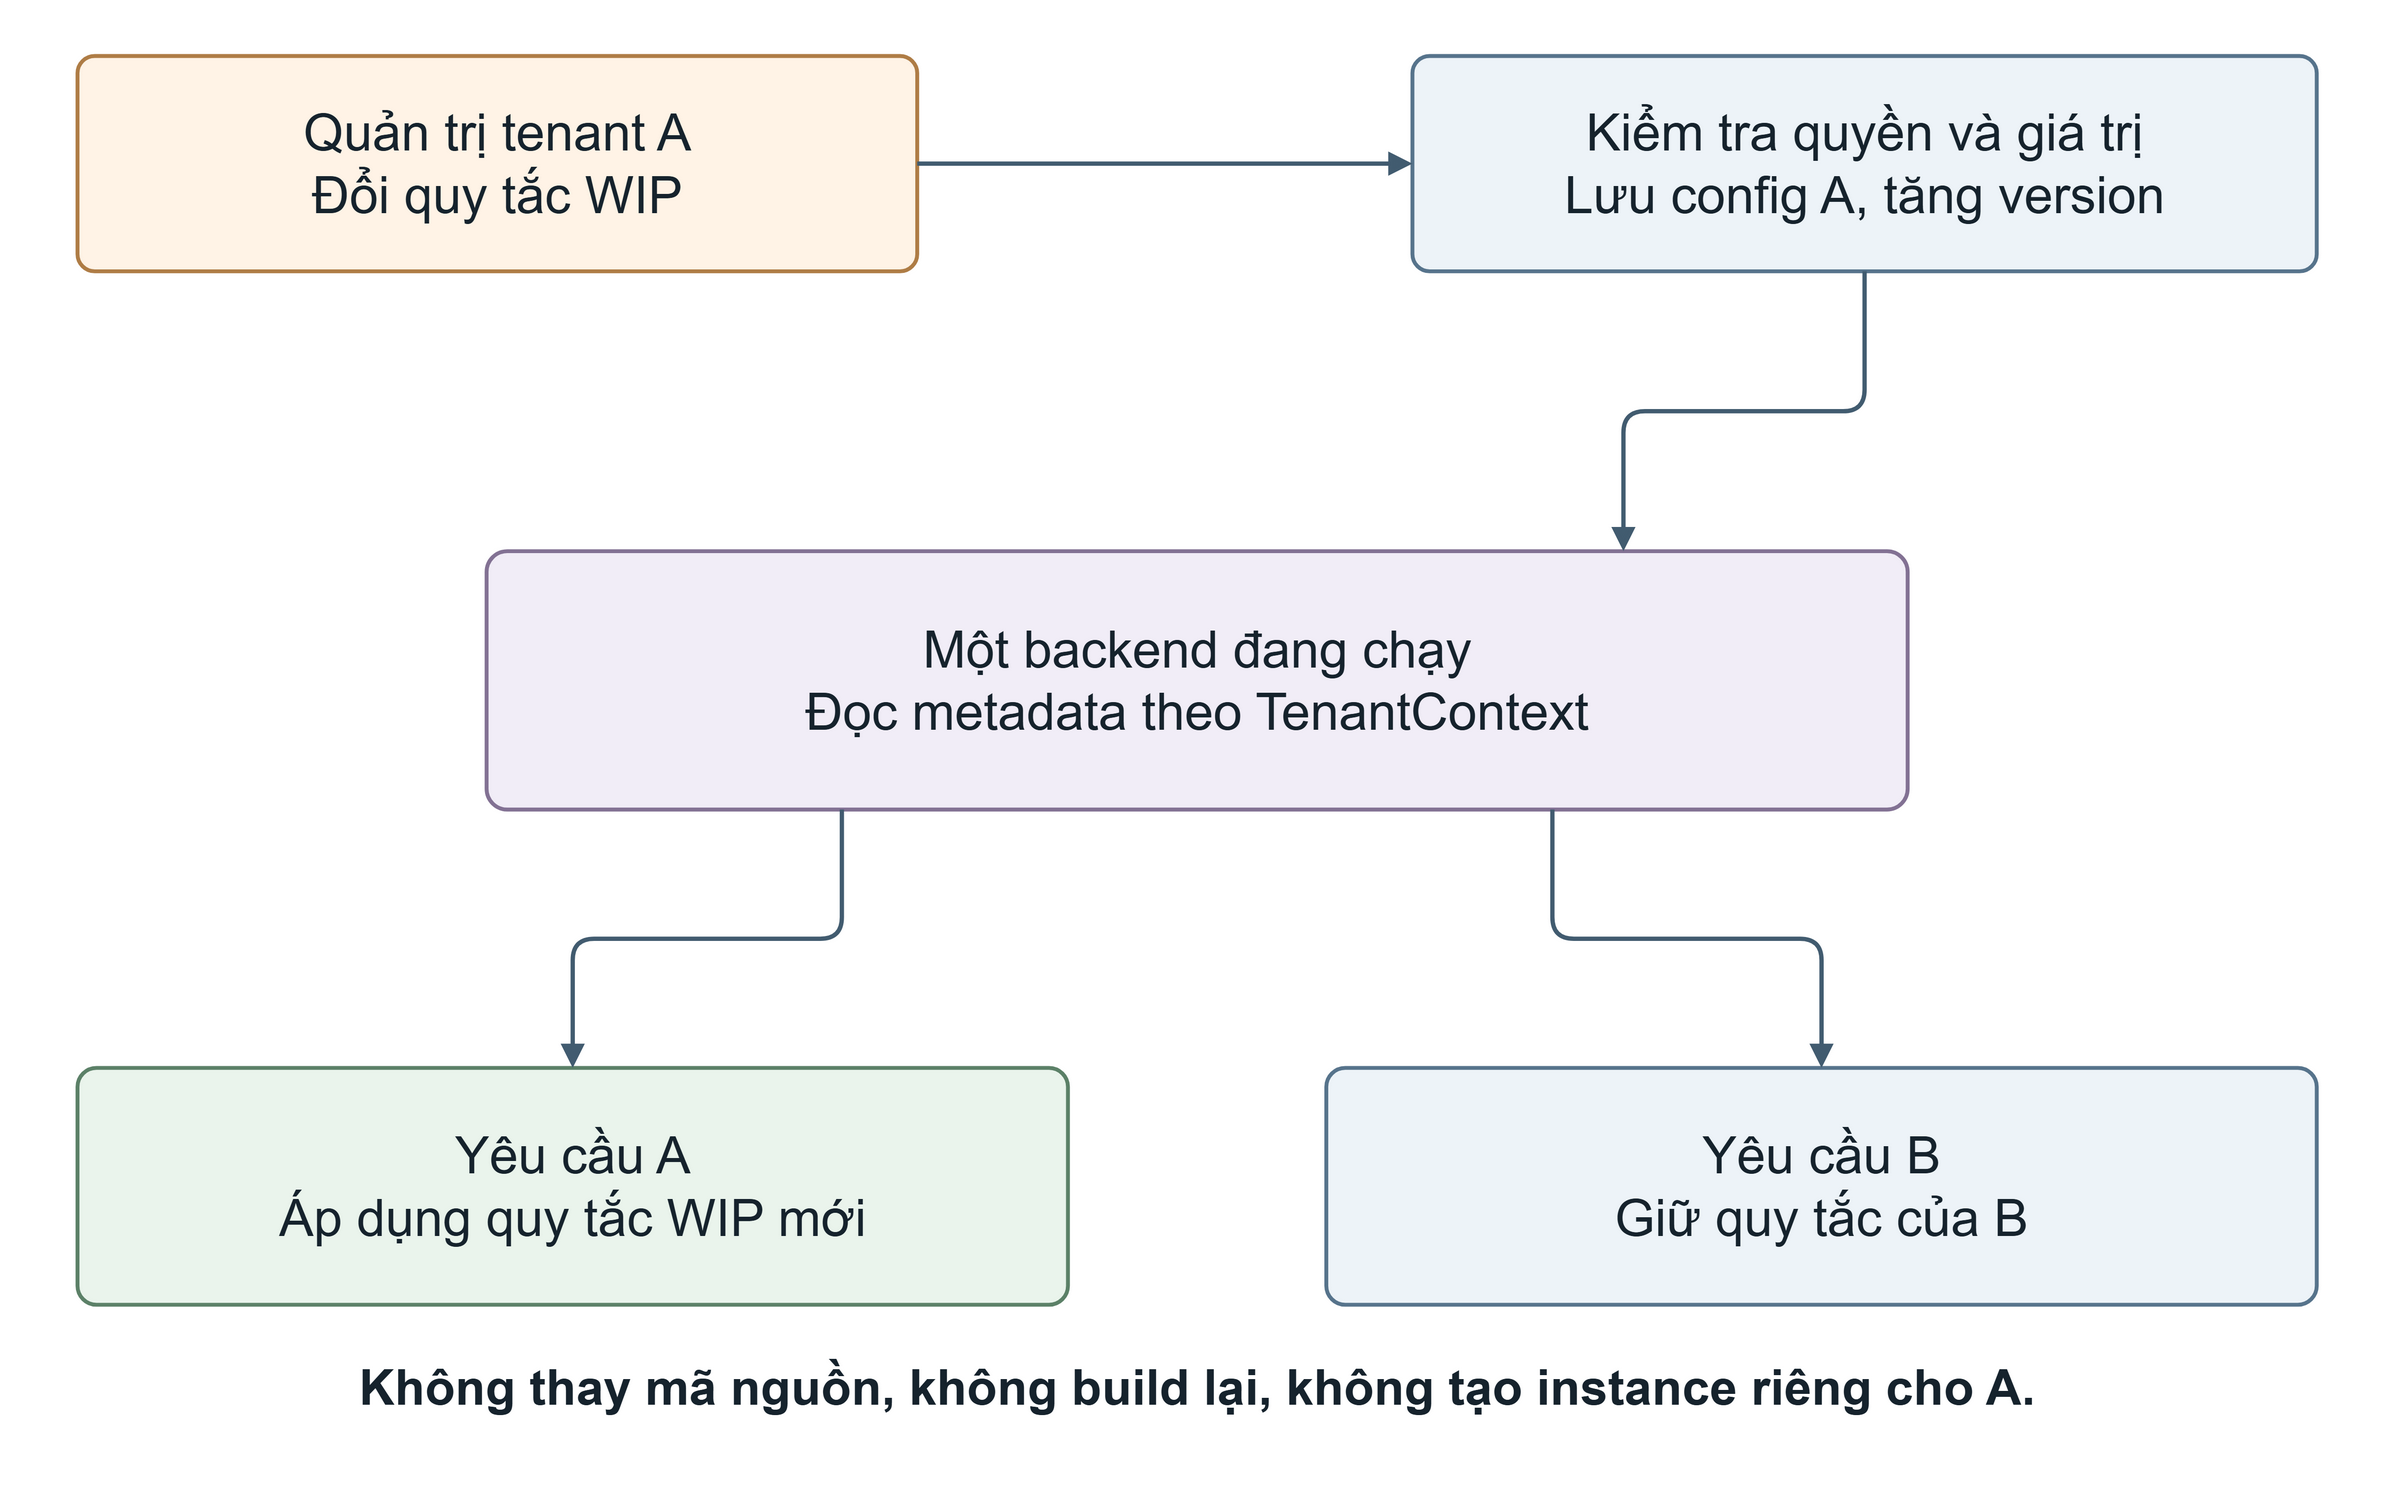

The diagram above was exported from draw.io. Its source (the exported page's mxGraphModel, read from the mxfile embedded in the PNG):
<mxGraphModel grid="1" gridSize="10" page="0" background="#ffffff" math="0" shadow="0">
  <root>
    <mxCell id="0" />
    <mxCell id="1" parent="0" />
    <mxCell id="2" value="" style="html=1;whiteSpace=wrap;fontFamily=Arial;fontColor=#16232D;fontSize=24;spacing=10;align=center;verticalAlign=middle;fillColor=none;strokeColor=none;pointerEvents=0;" vertex="1" parent="1">
      <mxGeometry x="0" y="0" width="1100" height="680" as="geometry" />
    </mxCell>
    <mxCell id="3" value="Quản trị tenant A&#10;Đổi quy tắc WIP" style="html=1;whiteSpace=wrap;fontFamily=Arial;fontColor=#16232D;fontSize=24;spacing=10;align=center;verticalAlign=middle;rounded=1;arcSize=8;fillColor=#FFF3E6;strokeColor=#AF7D46;strokeWidth=1.8;" vertex="1" parent="1">
      <mxGeometry x="30" y="20" width="390" height="100" as="geometry" />
    </mxCell>
    <mxCell id="4" value="Kiểm tra quyền và giá trị&#10;Lưu config A, tăng version" style="html=1;whiteSpace=wrap;fontFamily=Arial;fontColor=#16232D;fontSize=24;spacing=10;align=center;verticalAlign=middle;rounded=1;arcSize=8;fillColor=#EDF3F8;strokeColor=#57748C;strokeWidth=1.8;" vertex="1" parent="1">
      <mxGeometry x="650" y="20" width="420" height="100" as="geometry" />
    </mxCell>
    <mxCell id="5" value="" style="edgeStyle=orthogonalEdgeStyle;rounded=1;orthogonalLoop=1;jettySize=auto;html=1;fontFamily=Arial;fontSize=21;fontColor=#16232D;labelBackgroundColor=#FFFFFF;strokeColor=#425C70;strokeWidth=2;endArrow=block;endFill=1;exitX=1;exitY=0.5;entryX=0;entryY=0.5;" edge="1" parent="1" source="3" target="4">
      <mxGeometry relative="1" as="geometry" />
    </mxCell>
    <mxCell id="6" value="Một backend đang chạy&#10;Đọc metadata theo TenantContext" style="html=1;whiteSpace=wrap;fontFamily=Arial;fontColor=#16232D;fontSize=24;spacing=10;align=center;verticalAlign=middle;rounded=1;arcSize=8;fillColor=#F1EDF7;strokeColor=#837294;strokeWidth=1.8;" vertex="1" parent="1">
      <mxGeometry x="220" y="250" width="660" height="120" as="geometry" />
    </mxCell>
    <mxCell id="7" value="" style="edgeStyle=orthogonalEdgeStyle;rounded=1;orthogonalLoop=1;jettySize=auto;html=1;fontFamily=Arial;fontSize=21;fontColor=#16232D;labelBackgroundColor=#FFFFFF;strokeColor=#425C70;strokeWidth=2;endArrow=block;endFill=1;exitX=0.5;exitY=1;entryX=0.8;entryY=0;" edge="1" parent="1" source="4" target="6">
      <mxGeometry relative="1" as="geometry" />
    </mxCell>
    <mxCell id="8" value="Yêu cầu A&#10;Áp dụng quy tắc WIP mới" style="html=1;whiteSpace=wrap;fontFamily=Arial;fontColor=#16232D;fontSize=24;spacing=10;align=center;verticalAlign=middle;rounded=1;arcSize=8;fillColor=#EAF4EC;strokeColor=#5C8168;strokeWidth=1.8;" vertex="1" parent="1">
      <mxGeometry x="30" y="490" width="460" height="110" as="geometry" />
    </mxCell>
    <mxCell id="9" value="Yêu cầu B&#10;Giữ quy tắc của B" style="html=1;whiteSpace=wrap;fontFamily=Arial;fontColor=#16232D;fontSize=24;spacing=10;align=center;verticalAlign=middle;rounded=1;arcSize=8;fillColor=#EDF3F8;strokeColor=#57748C;strokeWidth=1.8;" vertex="1" parent="1">
      <mxGeometry x="610" y="490" width="460" height="110" as="geometry" />
    </mxCell>
    <mxCell id="10" value="" style="edgeStyle=orthogonalEdgeStyle;rounded=1;orthogonalLoop=1;jettySize=auto;html=1;fontFamily=Arial;fontSize=21;fontColor=#16232D;labelBackgroundColor=#FFFFFF;strokeColor=#425C70;strokeWidth=2;endArrow=block;endFill=1;exitX=0.25;exitY=1;entryX=0.5;entryY=0;" edge="1" parent="1" source="6" target="8">
      <mxGeometry relative="1" as="geometry" />
    </mxCell>
    <mxCell id="11" value="" style="edgeStyle=orthogonalEdgeStyle;rounded=1;orthogonalLoop=1;jettySize=auto;html=1;fontFamily=Arial;fontSize=21;fontColor=#16232D;labelBackgroundColor=#FFFFFF;strokeColor=#425C70;strokeWidth=2;endArrow=block;endFill=1;exitX=0.75;exitY=1;entryX=0.5;entryY=0;" edge="1" parent="1" source="6" target="9">
      <mxGeometry relative="1" as="geometry" />
    </mxCell>
    <mxCell id="12" value="Không thay mã nguồn, không build lại, không tạo instance riêng cho A." style="html=1;whiteSpace=wrap;fontFamily=Arial;fontColor=#16232D;fontSize=24;spacing=10;align=center;verticalAlign=middle;text;strokeColor=none;fillColor=none;fontSize=23;fontStyle=1;align=center;spacing=0;" vertex="1" parent="1">
      <mxGeometry x="35" y="620" width="1030" height="45" as="geometry" />
    </mxCell>
  </root>
</mxGraphModel>